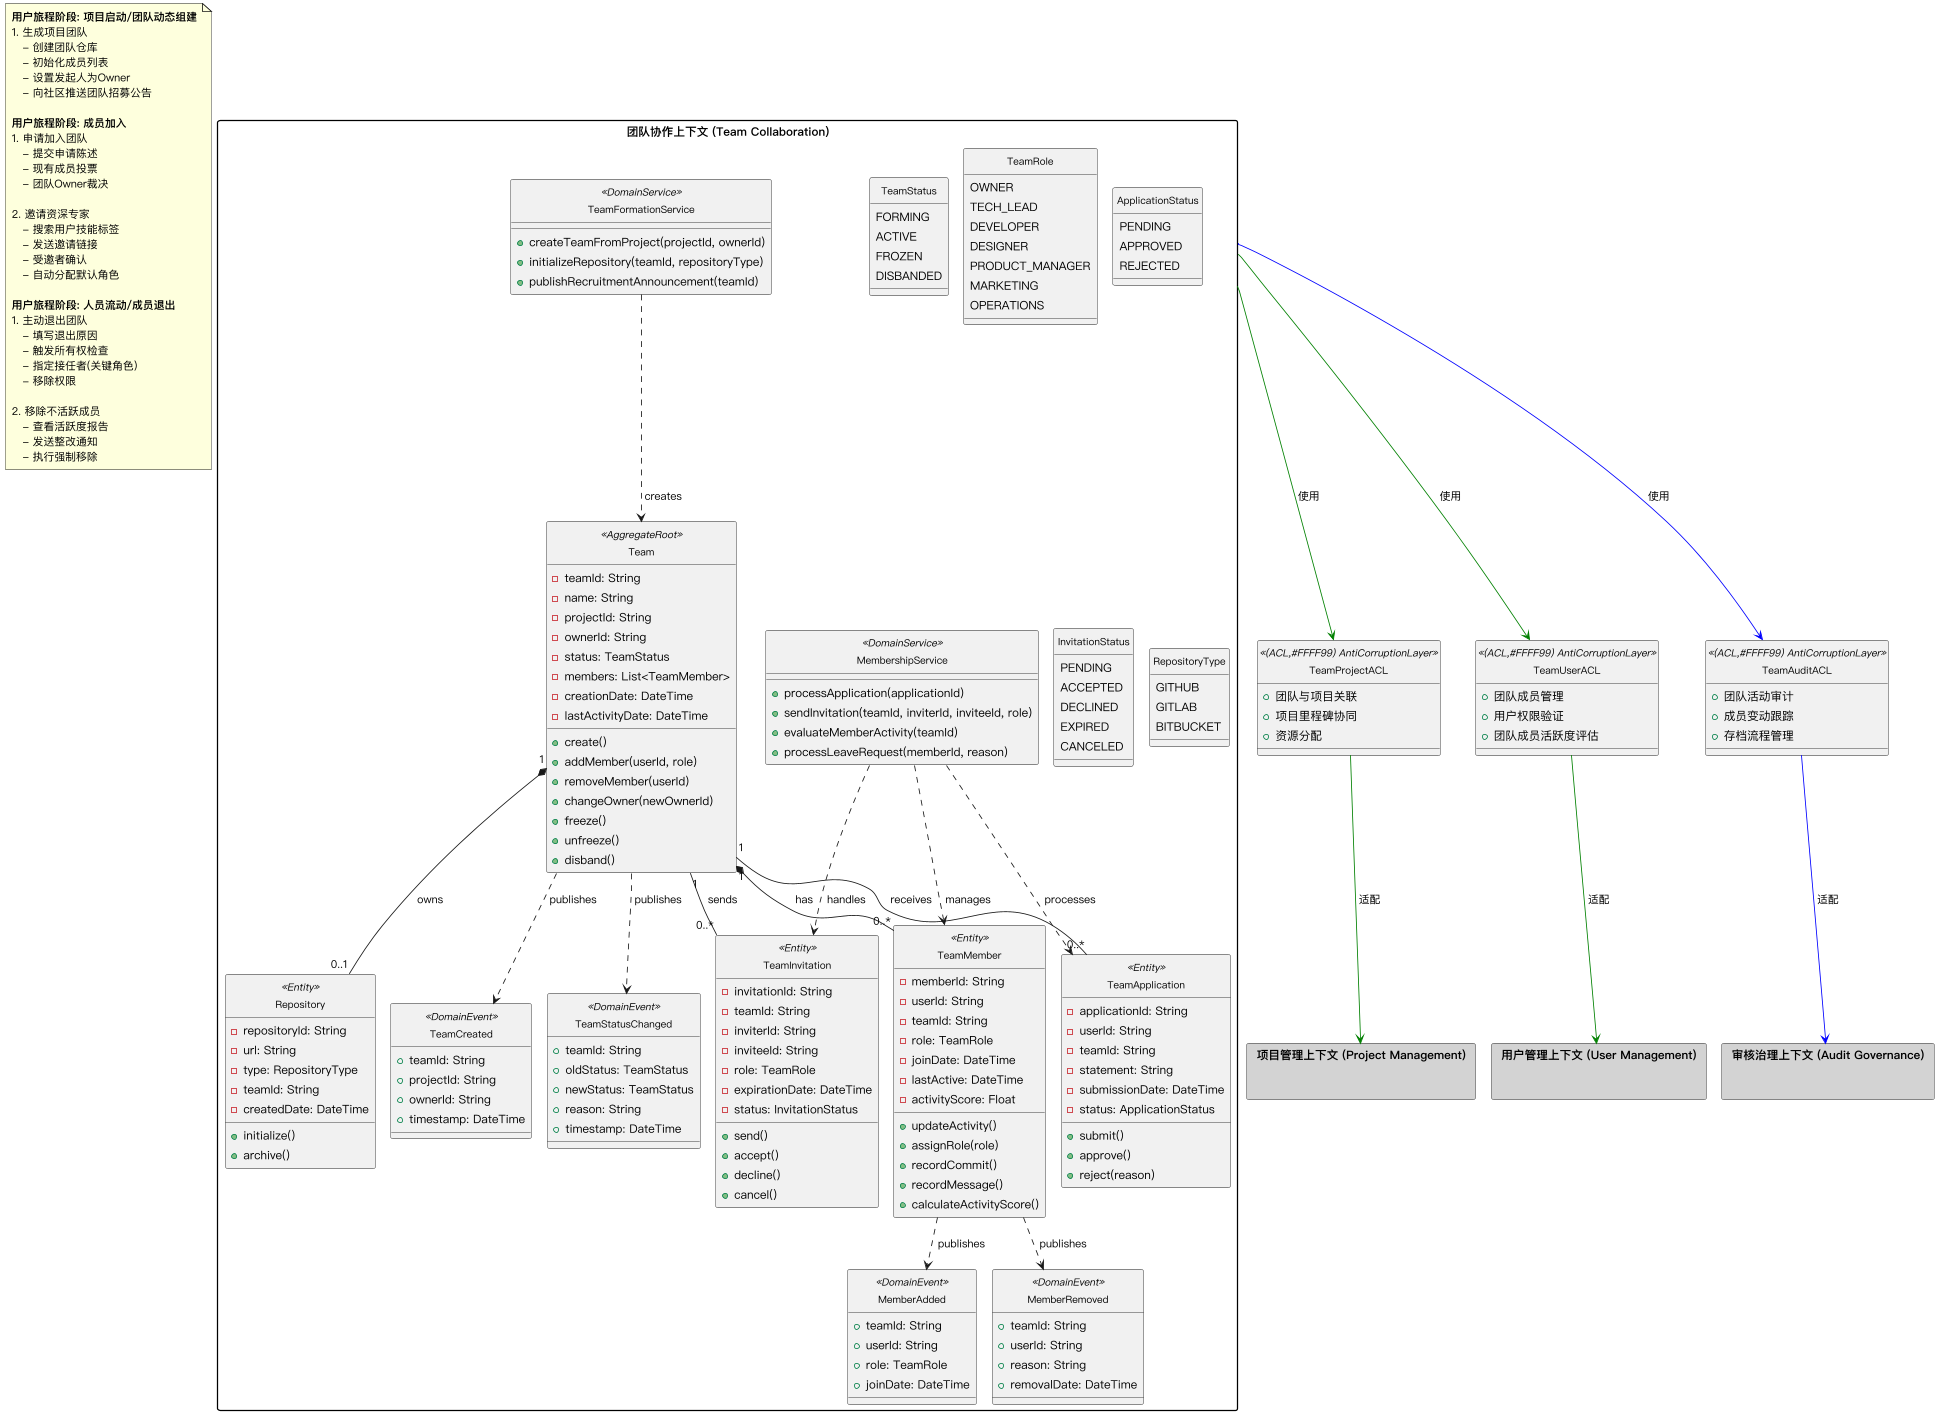

The diagram above was rendered by PlantUML. Its source (embedded in the PNG):
@startuml team-context-diagram
' ========================
' 团队协作上下文领域模型
' ========================

' ========================
' 全局配置
' ========================
scale 0.8
!pragma layout smetana
skinparam dpi 100
skinparam defaultFontName "PingFang SC"
skinparam classFontSize 12
skinparam packageFontSize 14
skinparam linetype ortho
skinparam packageStyle rectangle
skinparam nodesep 60
skinparam ranksep 80
skinparam backgroundColor white
skinparam shadowing false
skinparam padding 2
hide circle
skinparam packageTitleAlignment center

!define AggregateRoot <<(A,#ADD8E6) AggregateRoot>>
!define Entity <<(E,#90EE90) Entity>>
!define ValueObject <<(V,#DDA0DD) ValueObject>>
!define DomainService <<(S,#FFA07A) DomainService>>
!define DomainEvent <<(D,#FFD700) DomainEvent>>
!define ACL <<(ACL,#FFFF99) AntiCorruptionLayer>>

package "团队协作上下文 (Team Collaboration)" {
    class Team AggregateRoot {
        - teamId: String
        - name: String 
        - projectId: String
        - ownerId: String
        - status: TeamStatus
        - members: List<TeamMember>
        - creationDate: DateTime
        - lastActivityDate: DateTime
        + create()
        + addMember(userId, role)
        + removeMember(userId)
        + changeOwner(newOwnerId)
        + freeze()
        + unfreeze()
        + disband()
    }
    
    enum TeamStatus {
        FORMING
        ACTIVE
        FROZEN
        DISBANDED
    }
    
    class TeamMember Entity {
        - memberId: String
        - userId: String
        - teamId: String
        - role: TeamRole
        - joinDate: DateTime
        - lastActive: DateTime
        - activityScore: Float
        + updateActivity()
        + assignRole(role)
        + recordCommit()
        + recordMessage()
        + calculateActivityScore()
    }

    enum TeamRole {
        OWNER
        TECH_LEAD
        DEVELOPER
        DESIGNER
        PRODUCT_MANAGER
        MARKETING
        OPERATIONS
    }
    
    class TeamApplication Entity {
        - applicationId: String
        - userId: String
        - teamId: String
        - statement: String
        - submissionDate: DateTime
        - status: ApplicationStatus
        + submit()
        + approve()
        + reject(reason)
    }
    
    enum ApplicationStatus {
        PENDING
        APPROVED
        REJECTED
    }
    
    class TeamInvitation Entity {
        - invitationId: String
        - teamId: String
        - inviterId: String
        - inviteeId: String
        - role: TeamRole
        - expirationDate: DateTime
        - status: InvitationStatus
        + send()
        + accept()
        + decline()
        + cancel()
    }
    
    enum InvitationStatus {
        PENDING
        ACCEPTED
        DECLINED
        EXPIRED
        CANCELED
    }
    
    class Repository Entity {
        - repositoryId: String
        - url: String
        - type: RepositoryType
        - teamId: String
        - createdDate: DateTime
        + initialize()
        + archive()
    }
    
    enum RepositoryType {
        GITHUB
        GITLAB
        BITBUCKET
    }
    
    class TeamFormationService DomainService {
        + createTeamFromProject(projectId, ownerId)
        + initializeRepository(teamId, repositoryType)
        + publishRecruitmentAnnouncement(teamId)
    }
    
    class MembershipService DomainService {
        + processApplication(applicationId)
        + sendInvitation(teamId, inviterId, inviteeId, role)
        + evaluateMemberActivity(teamId)
        + processLeaveRequest(memberId, reason)
    }
    
    ' Domain Events
    class TeamCreated DomainEvent {
        + teamId: String
        + projectId: String
        + ownerId: String
        + timestamp: DateTime
    }
    
    class MemberAdded DomainEvent {
        + teamId: String
        + userId: String
        + role: TeamRole
        + joinDate: DateTime
    }
    
    class MemberRemoved DomainEvent {
        + teamId: String
        + userId: String
        + reason: String
        + removalDate: DateTime
    }
    
    class TeamStatusChanged DomainEvent {
        + teamId: String
        + oldStatus: TeamStatus
        + newStatus: TeamStatus
        + reason: String
        + timestamp: DateTime
    }
    
    ' Relationships
    Team "1" *-- "0..*" TeamMember : has >
    Team "1" *-- "0..1" Repository : owns >
    Team "1" -- "0..*" TeamApplication : receives >
    Team "1" -- "0..*" TeamInvitation : sends >
    
    TeamFormationService ..> Team : creates >
    MembershipService ..> TeamMember : manages >
    MembershipService ..> TeamApplication : processes >
    MembershipService ..> TeamInvitation : handles >
    
    Team ..> TeamCreated : publishes >
    Team ..> TeamStatusChanged : publishes >
    TeamMember ..> MemberAdded : publishes >
    TeamMember ..> MemberRemoved : publishes >
}

note as TeamJourneys
  <b>用户旅程阶段: 项目启动/团队动态组建</b>
  1. 生成项目团队
     - 创建团队仓库
     - 初始化成员列表
     - 设置发起人为Owner
     - 向社区推送团队招募公告
  
  <b>用户旅程阶段: 成员加入</b>
  1. 申请加入团队
     - 提交申请陈述
     - 现有成员投票
     - 团队Owner裁决
  
  2. 邀请资深专家
     - 搜索用户技能标签
     - 发送邀请链接
     - 受邀者确认
     - 自动分配默认角色
  
  <b>用户旅程阶段: 人员流动/成员退出</b>
  1. 主动退出团队
     - 填写退出原因
     - 触发所有权检查
     - 指定接任者(关键角色)
     - 移除权限
  
  2. 移除不活跃成员
     - 查看活跃度报告
     - 发送整改通知
     - 执行强制移除
endnote

' 跨上下文关系与反腐层
package "项目管理上下文 (Project Management)" as PM #LightGray {
}

package "用户管理上下文 (User Management)" as UM #LightGray {
}

package "审核治理上下文 (Audit Governance)" as AG #LightGray {
}

' 团队与项目的反腐层
class TeamProjectACL ACL {
    + 团队与项目关联
    + 项目里程碑协同
    + 资源分配
}

' 团队与用户的反腐层
class TeamUserACL ACL {
    + 团队成员管理
    + 用户权限验证
    + 团队成员活跃度评估
}

' 团队审核反腐层
class TeamAuditACL ACL {
    + 团队活动审计
    + 成员变动跟踪
    + 存档流程管理
}

' 关系
"团队协作上下文 (Team Collaboration)" -[#green]-> TeamProjectACL : 使用 >
TeamProjectACL -[#green]-> PM : 适配 >

"团队协作上下文 (Team Collaboration)" -[#green]-> TeamUserACL : 使用 >
TeamUserACL -[#green]-> UM : 适配 >

"团队协作上下文 (Team Collaboration)" -[#blue]-> TeamAuditACL : 使用 >
TeamAuditACL -[#blue]-> AG : 适配 >

@enduml